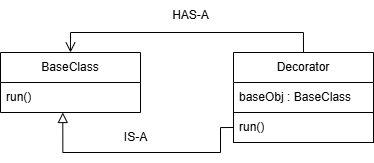

The diagram above was exported from draw.io. Its source (the exported page's mxGraphModel, read from the mxfile embedded in the PNG):
<mxGraphModel dx="1226" dy="620" grid="1" gridSize="10" guides="1" tooltips="1" connect="1" arrows="1" fold="1" page="1" pageScale="1" pageWidth="827" pageHeight="1169" math="0" shadow="0">
  <root>
    <mxCell id="0" />
    <mxCell id="1" parent="0" />
    <mxCell id="564bVgVW4TxboUnPR1g--20" value="BaseClass" style="swimlane;fontStyle=0;childLayout=stackLayout;horizontal=1;startSize=30;horizontalStack=0;resizeParent=1;resizeParentMax=0;resizeLast=0;collapsible=1;marginBottom=0;whiteSpace=wrap;html=1;" vertex="1" parent="1">
      <mxGeometry x="180" y="220" width="140" height="60" as="geometry" />
    </mxCell>
    <mxCell id="564bVgVW4TxboUnPR1g--21" value="run()" style="text;strokeColor=none;fillColor=none;align=left;verticalAlign=middle;spacingLeft=4;spacingRight=4;overflow=hidden;points=[[0,0.5],[1,0.5]];portConstraint=eastwest;rotatable=0;whiteSpace=wrap;html=1;" vertex="1" parent="564bVgVW4TxboUnPR1g--20">
      <mxGeometry y="30" width="140" height="30" as="geometry" />
    </mxCell>
    <mxCell id="564bVgVW4TxboUnPR1g--31" style="edgeStyle=orthogonalEdgeStyle;rounded=0;orthogonalLoop=1;jettySize=auto;html=1;exitX=0.5;exitY=0;exitDx=0;exitDy=0;entryX=0.5;entryY=0;entryDx=0;entryDy=0;endArrow=open;endFill=0;endSize=8;" edge="1" parent="1" source="564bVgVW4TxboUnPR1g--27" target="564bVgVW4TxboUnPR1g--20">
      <mxGeometry relative="1" as="geometry" />
    </mxCell>
    <mxCell id="564bVgVW4TxboUnPR1g--27" value="Decorator" style="swimlane;fontStyle=0;childLayout=stackLayout;horizontal=1;startSize=30;horizontalStack=0;resizeParent=1;resizeParentMax=0;resizeLast=0;collapsible=1;marginBottom=0;whiteSpace=wrap;html=1;" vertex="1" parent="1">
      <mxGeometry x="413" y="220" width="140" height="90" as="geometry" />
    </mxCell>
    <mxCell id="564bVgVW4TxboUnPR1g--28" value="baseObj : BaseClass" style="text;strokeColor=none;fillColor=none;align=left;verticalAlign=middle;spacingLeft=4;spacingRight=4;overflow=hidden;points=[[0,0.5],[1,0.5]];portConstraint=eastwest;rotatable=0;whiteSpace=wrap;html=1;" vertex="1" parent="564bVgVW4TxboUnPR1g--27">
      <mxGeometry y="30" width="140" height="30" as="geometry" />
    </mxCell>
    <mxCell id="564bVgVW4TxboUnPR1g--29" value="run()" style="text;strokeColor=default;fillColor=none;align=left;verticalAlign=middle;spacingLeft=4;spacingRight=4;overflow=hidden;points=[[0,0.5],[1,0.5]];portConstraint=eastwest;rotatable=0;whiteSpace=wrap;html=1;" vertex="1" parent="564bVgVW4TxboUnPR1g--27">
      <mxGeometry y="60" width="140" height="30" as="geometry" />
    </mxCell>
    <mxCell id="564bVgVW4TxboUnPR1g--33" style="edgeStyle=orthogonalEdgeStyle;rounded=0;orthogonalLoop=1;jettySize=auto;html=1;exitX=0;exitY=0.5;exitDx=0;exitDy=0;entryX=0.445;entryY=1;entryDx=0;entryDy=0;entryPerimeter=0;endArrow=block;endFill=0;endSize=8;" edge="1" parent="1" source="564bVgVW4TxboUnPR1g--29" target="564bVgVW4TxboUnPR1g--21">
      <mxGeometry relative="1" as="geometry">
        <Array as="points">
          <mxPoint x="400" y="295" />
          <mxPoint x="400" y="320" />
          <mxPoint x="242" y="320" />
        </Array>
      </mxGeometry>
    </mxCell>
    <mxCell id="564bVgVW4TxboUnPR1g--34" value="HAS-A" style="text;html=1;align=center;verticalAlign=middle;resizable=0;points=[];autosize=1;strokeColor=none;fillColor=none;" vertex="1" parent="1">
      <mxGeometry x="340" y="168" width="60" height="30" as="geometry" />
    </mxCell>
    <mxCell id="564bVgVW4TxboUnPR1g--35" value="IS-A" style="text;html=1;align=center;verticalAlign=middle;resizable=0;points=[];autosize=1;strokeColor=none;fillColor=none;" vertex="1" parent="1">
      <mxGeometry x="290" y="290" width="50" height="30" as="geometry" />
    </mxCell>
  </root>
</mxGraphModel>